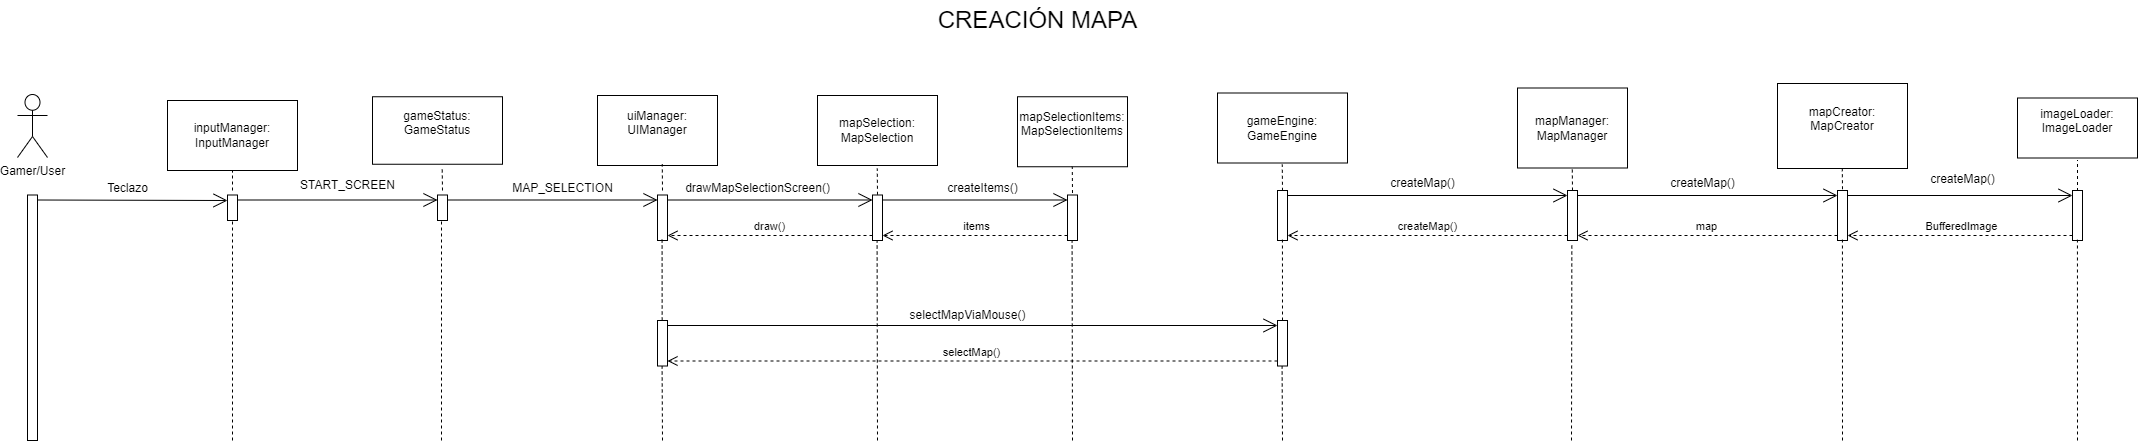

The diagram above was exported from draw.io. Its source (the exported page's mxGraphModel, read from the mxfile embedded in the PNG):
<mxGraphModel dx="4500" dy="2366" grid="1" gridSize="10" guides="1" tooltips="1" connect="1" arrows="1" fold="1" page="1" pageScale="1" pageWidth="827" pageHeight="1169" math="0" shadow="0">
  <root>
    <mxCell id="0" />
    <mxCell id="1" parent="0" />
    <mxCell id="f46mSV8ls4rOETAiVJOD-4" value="mapManager: MapManager" style="html=1;whiteSpace=wrap;" vertex="1" parent="1">
      <mxGeometry x="110" y="-102.5" width="110" height="80" as="geometry" />
    </mxCell>
    <mxCell id="f46mSV8ls4rOETAiVJOD-5" value="&lt;div&gt;mapCreator: MapCreator&lt;/div&gt;&lt;div&gt;&lt;br&gt;&lt;/div&gt;" style="html=1;whiteSpace=wrap;" vertex="1" parent="1">
      <mxGeometry x="370" y="-107" width="130" height="85" as="geometry" />
    </mxCell>
    <mxCell id="f46mSV8ls4rOETAiVJOD-7" value="inputManager: InputManager" style="html=1;whiteSpace=wrap;" vertex="1" parent="1">
      <mxGeometry x="-1240" y="-90" width="130" height="70" as="geometry" />
    </mxCell>
    <mxCell id="f46mSV8ls4rOETAiVJOD-8" value="&lt;div&gt;imageLoader: ImageLoader&lt;/div&gt;&lt;div&gt;&lt;br&gt;&lt;/div&gt;" style="html=1;whiteSpace=wrap;" vertex="1" parent="1">
      <mxGeometry x="610" y="-92.5" width="120" height="60" as="geometry" />
    </mxCell>
    <mxCell id="f46mSV8ls4rOETAiVJOD-9" value="&lt;div&gt;&lt;br&gt;&lt;/div&gt;&lt;div&gt;&lt;br&gt;&lt;/div&gt;&lt;div&gt;uiManager: UIManager&lt;/div&gt;&lt;div&gt;&lt;br&gt;&lt;/div&gt;&lt;div style=&quot;&quot;&gt;&lt;br&gt;&lt;/div&gt;&lt;div&gt;&lt;br&gt;&lt;/div&gt;" style="html=1;whiteSpace=wrap;align=center;" vertex="1" parent="1">
      <mxGeometry x="-810" y="-95" width="120" height="70" as="geometry" />
    </mxCell>
    <mxCell id="f46mSV8ls4rOETAiVJOD-10" value="&lt;div&gt;mapSelection: MapSelection&lt;/div&gt;" style="html=1;whiteSpace=wrap;" vertex="1" parent="1">
      <mxGeometry x="-590" y="-95" width="120" height="70" as="geometry" />
    </mxCell>
    <mxCell id="f46mSV8ls4rOETAiVJOD-11" value="&lt;div&gt;mapSelectionItems: MapSelectionItems&lt;/div&gt;&lt;div&gt;&lt;br&gt;&lt;/div&gt;" style="html=1;whiteSpace=wrap;" vertex="1" parent="1">
      <mxGeometry x="-390" y="-93.75" width="110" height="70" as="geometry" />
    </mxCell>
    <mxCell id="f46mSV8ls4rOETAiVJOD-12" value="&lt;font style=&quot;font-size: 24px;&quot;&gt;CREACIÓN MAPA&lt;/font&gt;" style="text;html=1;align=center;verticalAlign=middle;resizable=0;points=[];autosize=1;strokeColor=none;fillColor=none;" vertex="1" parent="1">
      <mxGeometry x="-480" y="-190" width="220" height="40" as="geometry" />
    </mxCell>
    <mxCell id="f46mSV8ls4rOETAiVJOD-15" value="&lt;div&gt;gameStatus: GameStatus&lt;/div&gt;&lt;div&gt;&lt;br&gt;&lt;/div&gt;" style="html=1;whiteSpace=wrap;" vertex="1" parent="1">
      <mxGeometry x="-1035" y="-93.75" width="130" height="67.5" as="geometry" />
    </mxCell>
    <mxCell id="f46mSV8ls4rOETAiVJOD-29" value="gameEngine: GameEngine" style="html=1;whiteSpace=wrap;" vertex="1" parent="1">
      <mxGeometry x="-190" y="-97.5" width="130" height="70" as="geometry" />
    </mxCell>
    <mxCell id="f46mSV8ls4rOETAiVJOD-66" value="" style="html=1;points=[[0,0,0,0,5],[0,1,0,0,-5],[1,0,0,0,5],[1,1,0,0,-5]];perimeter=orthogonalPerimeter;outlineConnect=0;targetShapes=umlLifeline;portConstraint=eastwest;newEdgeStyle={&quot;curved&quot;:0,&quot;rounded&quot;:0};" vertex="1" parent="1">
      <mxGeometry x="-130" width="10" height="50" as="geometry" />
    </mxCell>
    <mxCell id="f46mSV8ls4rOETAiVJOD-67" value="" style="html=1;points=[[0,0,0,0,5],[0,1,0,0,-5],[1,0,0,0,5],[1,1,0,0,-5]];perimeter=orthogonalPerimeter;outlineConnect=0;targetShapes=umlLifeline;portConstraint=eastwest;newEdgeStyle={&quot;curved&quot;:0,&quot;rounded&quot;:0};" vertex="1" parent="1">
      <mxGeometry x="160" width="10" height="50" as="geometry" />
    </mxCell>
    <mxCell id="f46mSV8ls4rOETAiVJOD-68" value="" style="endArrow=open;endFill=1;endSize=12;html=1;rounded=0;entryX=0;entryY=0;entryDx=0;entryDy=5;entryPerimeter=0;" edge="1" parent="1" source="f46mSV8ls4rOETAiVJOD-66" target="f46mSV8ls4rOETAiVJOD-67">
      <mxGeometry width="160" relative="1" as="geometry">
        <mxPoint x="60" as="sourcePoint" />
        <mxPoint x="220" as="targetPoint" />
      </mxGeometry>
    </mxCell>
    <mxCell id="f46mSV8ls4rOETAiVJOD-69" value="createMap()" style="text;html=1;align=center;verticalAlign=middle;resizable=0;points=[];autosize=1;strokeColor=none;fillColor=none;" vertex="1" parent="1">
      <mxGeometry x="-30" y="-22" width="90" height="30" as="geometry" />
    </mxCell>
    <mxCell id="f46mSV8ls4rOETAiVJOD-70" value="createMap()" style="html=1;verticalAlign=bottom;endArrow=open;dashed=1;endSize=8;curved=0;rounded=0;entryX=1;entryY=1;entryDx=0;entryDy=-5;entryPerimeter=0;exitX=0;exitY=1;exitDx=0;exitDy=-5;exitPerimeter=0;" edge="1" parent="1" source="f46mSV8ls4rOETAiVJOD-67" target="f46mSV8ls4rOETAiVJOD-66">
      <mxGeometry relative="1" as="geometry">
        <mxPoint x="180" as="sourcePoint" />
        <mxPoint x="100" as="targetPoint" />
      </mxGeometry>
    </mxCell>
    <mxCell id="f46mSV8ls4rOETAiVJOD-71" value="" style="html=1;points=[[0,0,0,0,5],[0,1,0,0,-5],[1,0,0,0,5],[1,1,0,0,-5]];perimeter=orthogonalPerimeter;outlineConnect=0;targetShapes=umlLifeline;portConstraint=eastwest;newEdgeStyle={&quot;curved&quot;:0,&quot;rounded&quot;:0};" vertex="1" parent="1">
      <mxGeometry x="-750" y="4.5" width="10" height="45.5" as="geometry" />
    </mxCell>
    <mxCell id="f46mSV8ls4rOETAiVJOD-72" value="" style="html=1;points=[[0,0,0,0,5],[0,1,0,0,-5],[1,0,0,0,5],[1,1,0,0,-5]];perimeter=orthogonalPerimeter;outlineConnect=0;targetShapes=umlLifeline;portConstraint=eastwest;newEdgeStyle={&quot;curved&quot;:0,&quot;rounded&quot;:0};" vertex="1" parent="1">
      <mxGeometry x="-535" y="4.5" width="10" height="45.5" as="geometry" />
    </mxCell>
    <mxCell id="f46mSV8ls4rOETAiVJOD-73" value="" style="html=1;points=[[0,0,0,0,5],[0,1,0,0,-5],[1,0,0,0,5],[1,1,0,0,-5]];perimeter=orthogonalPerimeter;outlineConnect=0;targetShapes=umlLifeline;portConstraint=eastwest;newEdgeStyle={&quot;curved&quot;:0,&quot;rounded&quot;:0};" vertex="1" parent="1">
      <mxGeometry x="-970" y="4.5" width="10" height="25.5" as="geometry" />
    </mxCell>
    <mxCell id="f46mSV8ls4rOETAiVJOD-74" value="" style="endArrow=open;endFill=1;endSize=12;html=1;rounded=0;exitX=1;exitY=0;exitDx=0;exitDy=5;exitPerimeter=0;entryX=0;entryY=0;entryDx=0;entryDy=5;entryPerimeter=0;" edge="1" parent="1" source="f46mSV8ls4rOETAiVJOD-71" target="f46mSV8ls4rOETAiVJOD-72">
      <mxGeometry width="160" relative="1" as="geometry">
        <mxPoint x="-410" y="74.5" as="sourcePoint" />
        <mxPoint x="-250" y="74.5" as="targetPoint" />
      </mxGeometry>
    </mxCell>
    <mxCell id="f46mSV8ls4rOETAiVJOD-75" value="drawMapSelectionScreen()" style="text;html=1;align=center;verticalAlign=middle;resizable=0;points=[];autosize=1;strokeColor=none;fillColor=none;" vertex="1" parent="1">
      <mxGeometry x="-735" y="-17.5" width="170" height="30" as="geometry" />
    </mxCell>
    <mxCell id="f46mSV8ls4rOETAiVJOD-76" value="draw()" style="html=1;verticalAlign=bottom;endArrow=open;dashed=1;endSize=8;curved=0;rounded=0;entryX=1;entryY=1;entryDx=0;entryDy=-5;entryPerimeter=0;exitX=0;exitY=1;exitDx=0;exitDy=-5;exitPerimeter=0;" edge="1" parent="1" source="f46mSV8ls4rOETAiVJOD-72" target="f46mSV8ls4rOETAiVJOD-71">
      <mxGeometry relative="1" as="geometry">
        <mxPoint x="-290" y="74.5" as="sourcePoint" />
        <mxPoint x="-370" y="74.5" as="targetPoint" />
      </mxGeometry>
    </mxCell>
    <mxCell id="f46mSV8ls4rOETAiVJOD-77" value="" style="endArrow=open;endFill=1;endSize=12;html=1;rounded=0;exitX=1;exitY=0;exitDx=0;exitDy=5;exitPerimeter=0;entryX=0;entryY=0;entryDx=0;entryDy=5;entryPerimeter=0;" edge="1" parent="1" source="f46mSV8ls4rOETAiVJOD-73" target="f46mSV8ls4rOETAiVJOD-71">
      <mxGeometry width="160" relative="1" as="geometry">
        <mxPoint x="-770" y="50" as="sourcePoint" />
        <mxPoint x="-610" y="50" as="targetPoint" />
      </mxGeometry>
    </mxCell>
    <mxCell id="f46mSV8ls4rOETAiVJOD-78" value="MAP_SELECTION" style="text;html=1;align=center;verticalAlign=middle;resizable=0;points=[];autosize=1;strokeColor=none;fillColor=none;" vertex="1" parent="1">
      <mxGeometry x="-905" y="-17.5" width="120" height="30" as="geometry" />
    </mxCell>
    <mxCell id="f46mSV8ls4rOETAiVJOD-79" value="" style="endArrow=open;endFill=1;endSize=12;html=1;rounded=0;exitX=1;exitY=0;exitDx=0;exitDy=5;exitPerimeter=0;entryX=0;entryY=0;entryDx=0;entryDy=5;entryPerimeter=0;" edge="1" parent="1" source="f46mSV8ls4rOETAiVJOD-80" target="f46mSV8ls4rOETAiVJOD-73">
      <mxGeometry width="160" relative="1" as="geometry">
        <mxPoint x="-1260" y="20" as="sourcePoint" />
        <mxPoint x="-1050" y="20" as="targetPoint" />
      </mxGeometry>
    </mxCell>
    <mxCell id="f46mSV8ls4rOETAiVJOD-80" value="" style="html=1;points=[[0,0,0,0,5],[0,1,0,0,-5],[1,0,0,0,5],[1,1,0,0,-5]];perimeter=orthogonalPerimeter;outlineConnect=0;targetShapes=umlLifeline;portConstraint=eastwest;newEdgeStyle={&quot;curved&quot;:0,&quot;rounded&quot;:0};" vertex="1" parent="1">
      <mxGeometry x="-1180" y="4.5" width="10" height="25.5" as="geometry" />
    </mxCell>
    <mxCell id="f46mSV8ls4rOETAiVJOD-81" value="START_SCREEN" style="text;html=1;align=center;verticalAlign=middle;resizable=0;points=[];autosize=1;strokeColor=none;fillColor=none;" vertex="1" parent="1">
      <mxGeometry x="-1120" y="-20" width="120" height="30" as="geometry" />
    </mxCell>
    <mxCell id="f46mSV8ls4rOETAiVJOD-82" value="" style="html=1;points=[[0,0,0,0,5],[0,1,0,0,-5],[1,0,0,0,5],[1,1,0,0,-5]];perimeter=orthogonalPerimeter;outlineConnect=0;targetShapes=umlLifeline;portConstraint=eastwest;newEdgeStyle={&quot;curved&quot;:0,&quot;rounded&quot;:0};" vertex="1" parent="1">
      <mxGeometry x="-340" y="4.5" width="10" height="45.5" as="geometry" />
    </mxCell>
    <mxCell id="f46mSV8ls4rOETAiVJOD-83" value="" style="endArrow=open;endFill=1;endSize=12;html=1;rounded=0;exitX=1;exitY=0;exitDx=0;exitDy=5;exitPerimeter=0;entryX=0;entryY=0;entryDx=0;entryDy=5;entryPerimeter=0;" edge="1" parent="1" source="f46mSV8ls4rOETAiVJOD-72" target="f46mSV8ls4rOETAiVJOD-82">
      <mxGeometry width="160" relative="1" as="geometry">
        <mxPoint x="-730" y="20" as="sourcePoint" />
        <mxPoint x="-525" y="20" as="targetPoint" />
      </mxGeometry>
    </mxCell>
    <mxCell id="f46mSV8ls4rOETAiVJOD-84" value="createItems()" style="text;html=1;align=center;verticalAlign=middle;resizable=0;points=[];autosize=1;strokeColor=none;fillColor=none;" vertex="1" parent="1">
      <mxGeometry x="-470" y="-17.5" width="90" height="30" as="geometry" />
    </mxCell>
    <mxCell id="f46mSV8ls4rOETAiVJOD-85" value="items" style="html=1;verticalAlign=bottom;endArrow=open;dashed=1;endSize=8;curved=0;rounded=0;exitX=0;exitY=1;exitDx=0;exitDy=-5;exitPerimeter=0;" edge="1" parent="1" source="f46mSV8ls4rOETAiVJOD-82" target="f46mSV8ls4rOETAiVJOD-72">
      <mxGeometry relative="1" as="geometry">
        <mxPoint x="-525" y="55" as="sourcePoint" />
        <mxPoint x="-730" y="55" as="targetPoint" />
      </mxGeometry>
    </mxCell>
    <mxCell id="f46mSV8ls4rOETAiVJOD-86" value="" style="html=1;points=[[0,0,0,0,5],[0,1,0,0,-5],[1,0,0,0,5],[1,1,0,0,-5]];perimeter=orthogonalPerimeter;outlineConnect=0;targetShapes=umlLifeline;portConstraint=eastwest;newEdgeStyle={&quot;curved&quot;:0,&quot;rounded&quot;:0};" vertex="1" parent="1">
      <mxGeometry x="430" width="10" height="50" as="geometry" />
    </mxCell>
    <mxCell id="f46mSV8ls4rOETAiVJOD-87" value="" style="endArrow=open;endFill=1;endSize=12;html=1;rounded=0;entryX=0;entryY=0;entryDx=0;entryDy=5;entryPerimeter=0;exitX=1;exitY=0;exitDx=0;exitDy=5;exitPerimeter=0;" edge="1" parent="1" source="f46mSV8ls4rOETAiVJOD-67" target="f46mSV8ls4rOETAiVJOD-86">
      <mxGeometry width="160" relative="1" as="geometry">
        <mxPoint x="-110" y="15" as="sourcePoint" />
        <mxPoint x="170" y="15" as="targetPoint" />
      </mxGeometry>
    </mxCell>
    <mxCell id="f46mSV8ls4rOETAiVJOD-88" value="createMap()" style="text;html=1;align=center;verticalAlign=middle;resizable=0;points=[];autosize=1;strokeColor=none;fillColor=none;" vertex="1" parent="1">
      <mxGeometry x="250" y="-22.5" width="90" height="30" as="geometry" />
    </mxCell>
    <mxCell id="f46mSV8ls4rOETAiVJOD-89" value="map" style="html=1;verticalAlign=bottom;endArrow=open;dashed=1;endSize=8;curved=0;rounded=0;exitX=0;exitY=1;exitDx=0;exitDy=-5;exitPerimeter=0;" edge="1" parent="1" source="f46mSV8ls4rOETAiVJOD-86" target="f46mSV8ls4rOETAiVJOD-67">
      <mxGeometry relative="1" as="geometry">
        <mxPoint x="170" y="55" as="sourcePoint" />
        <mxPoint x="-110" y="55" as="targetPoint" />
      </mxGeometry>
    </mxCell>
    <mxCell id="f46mSV8ls4rOETAiVJOD-91" value="" style="html=1;points=[[0,0,0,0,5],[0,1,0,0,-5],[1,0,0,0,5],[1,1,0,0,-5]];perimeter=orthogonalPerimeter;outlineConnect=0;targetShapes=umlLifeline;portConstraint=eastwest;newEdgeStyle={&quot;curved&quot;:0,&quot;rounded&quot;:0};" vertex="1" parent="1">
      <mxGeometry x="665" width="10" height="50" as="geometry" />
    </mxCell>
    <mxCell id="f46mSV8ls4rOETAiVJOD-92" value="" style="endArrow=open;endFill=1;endSize=12;html=1;rounded=0;entryX=0;entryY=0;entryDx=0;entryDy=5;entryPerimeter=0;exitX=1;exitY=0;exitDx=0;exitDy=5;exitPerimeter=0;" edge="1" parent="1" source="f46mSV8ls4rOETAiVJOD-86" target="f46mSV8ls4rOETAiVJOD-91">
      <mxGeometry width="160" relative="1" as="geometry">
        <mxPoint x="180" y="15" as="sourcePoint" />
        <mxPoint x="440" y="15" as="targetPoint" />
      </mxGeometry>
    </mxCell>
    <mxCell id="f46mSV8ls4rOETAiVJOD-93" value="BufferedImage" style="html=1;verticalAlign=bottom;endArrow=open;dashed=1;endSize=8;curved=0;rounded=0;exitX=0;exitY=1;exitDx=0;exitDy=-5;exitPerimeter=0;entryX=1;entryY=1;entryDx=0;entryDy=-5;entryPerimeter=0;" edge="1" parent="1" source="f46mSV8ls4rOETAiVJOD-91" target="f46mSV8ls4rOETAiVJOD-86">
      <mxGeometry relative="1" as="geometry">
        <mxPoint x="440" y="55" as="sourcePoint" />
        <mxPoint x="180" y="55" as="targetPoint" />
      </mxGeometry>
    </mxCell>
    <mxCell id="f46mSV8ls4rOETAiVJOD-94" value="createMap()" style="text;html=1;align=center;verticalAlign=middle;resizable=0;points=[];autosize=1;strokeColor=none;fillColor=none;" vertex="1" parent="1">
      <mxGeometry x="510" y="-26.25" width="90" height="30" as="geometry" />
    </mxCell>
    <mxCell id="f46mSV8ls4rOETAiVJOD-95" value="" style="html=1;points=[[0,0,0,0,5],[0,1,0,0,-5],[1,0,0,0,5],[1,1,0,0,-5]];perimeter=orthogonalPerimeter;outlineConnect=0;targetShapes=umlLifeline;portConstraint=eastwest;newEdgeStyle={&quot;curved&quot;:0,&quot;rounded&quot;:0};" vertex="1" parent="1">
      <mxGeometry x="-750" y="130" width="10" height="45.5" as="geometry" />
    </mxCell>
    <mxCell id="f46mSV8ls4rOETAiVJOD-96" value="" style="html=1;points=[[0,0,0,0,5],[0,1,0,0,-5],[1,0,0,0,5],[1,1,0,0,-5]];perimeter=orthogonalPerimeter;outlineConnect=0;targetShapes=umlLifeline;portConstraint=eastwest;newEdgeStyle={&quot;curved&quot;:0,&quot;rounded&quot;:0};" vertex="1" parent="1">
      <mxGeometry x="-130" y="130" width="10" height="45.5" as="geometry" />
    </mxCell>
    <mxCell id="f46mSV8ls4rOETAiVJOD-97" value="" style="endArrow=open;endFill=1;endSize=12;html=1;rounded=0;exitX=1;exitY=0;exitDx=0;exitDy=5;exitPerimeter=0;entryX=0;entryY=0;entryDx=0;entryDy=5;entryPerimeter=0;" edge="1" parent="1" source="f46mSV8ls4rOETAiVJOD-95" target="f46mSV8ls4rOETAiVJOD-96">
      <mxGeometry width="160" relative="1" as="geometry">
        <mxPoint x="-730" y="20" as="sourcePoint" />
        <mxPoint x="-525" y="20" as="targetPoint" />
      </mxGeometry>
    </mxCell>
    <mxCell id="f46mSV8ls4rOETAiVJOD-98" value="selectMap()" style="html=1;verticalAlign=bottom;endArrow=open;dashed=1;endSize=8;curved=0;rounded=0;entryX=1;entryY=1;entryDx=0;entryDy=-5;entryPerimeter=0;exitX=0;exitY=1;exitDx=0;exitDy=-5;exitPerimeter=0;" edge="1" parent="1" source="f46mSV8ls4rOETAiVJOD-96" target="f46mSV8ls4rOETAiVJOD-95">
      <mxGeometry relative="1" as="geometry">
        <mxPoint x="-525" y="55" as="sourcePoint" />
        <mxPoint x="-730" y="55" as="targetPoint" />
      </mxGeometry>
    </mxCell>
    <mxCell id="f46mSV8ls4rOETAiVJOD-99" value="selectMapViaMouse()" style="text;html=1;align=center;verticalAlign=middle;resizable=0;points=[];autosize=1;strokeColor=none;fillColor=none;" vertex="1" parent="1">
      <mxGeometry x="-510" y="110" width="140" height="30" as="geometry" />
    </mxCell>
    <mxCell id="f46mSV8ls4rOETAiVJOD-100" value="Gamer/User" style="shape=umlActor;verticalLabelPosition=bottom;verticalAlign=top;html=1;" vertex="1" parent="1">
      <mxGeometry x="-1390" y="-96" width="30" height="63" as="geometry" />
    </mxCell>
    <mxCell id="f46mSV8ls4rOETAiVJOD-101" value="" style="html=1;points=[[0,0,0,0,5],[0,1,0,0,-5],[1,0,0,0,5],[1,1,0,0,-5]];perimeter=orthogonalPerimeter;outlineConnect=0;targetShapes=umlLifeline;portConstraint=eastwest;newEdgeStyle={&quot;curved&quot;:0,&quot;rounded&quot;:0};" vertex="1" parent="1">
      <mxGeometry x="-1380" y="4.5" width="10" height="245.5" as="geometry" />
    </mxCell>
    <mxCell id="f46mSV8ls4rOETAiVJOD-102" value="" style="endArrow=open;endFill=1;endSize=12;html=1;rounded=0;exitX=1;exitY=0;exitDx=0;exitDy=5;exitPerimeter=0;" edge="1" parent="1" source="f46mSV8ls4rOETAiVJOD-101">
      <mxGeometry width="160" relative="1" as="geometry">
        <mxPoint x="-1350" y="20" as="sourcePoint" />
        <mxPoint x="-1180" y="10" as="targetPoint" />
      </mxGeometry>
    </mxCell>
    <mxCell id="f46mSV8ls4rOETAiVJOD-104" value="Teclazo" style="text;html=1;align=center;verticalAlign=middle;resizable=0;points=[];autosize=1;strokeColor=none;fillColor=none;" vertex="1" parent="1">
      <mxGeometry x="-1310" y="-17.5" width="60" height="30" as="geometry" />
    </mxCell>
    <mxCell id="f46mSV8ls4rOETAiVJOD-105" value="" style="endArrow=none;dashed=1;html=1;rounded=0;entryX=0.5;entryY=1;entryDx=0;entryDy=0;" edge="1" parent="1" target="f46mSV8ls4rOETAiVJOD-7">
      <mxGeometry width="50" height="50" relative="1" as="geometry">
        <mxPoint x="-1175" as="sourcePoint" />
        <mxPoint x="-920" y="140" as="targetPoint" />
      </mxGeometry>
    </mxCell>
    <mxCell id="f46mSV8ls4rOETAiVJOD-106" value="" style="endArrow=none;dashed=1;html=1;rounded=0;" edge="1" parent="1" target="f46mSV8ls4rOETAiVJOD-80">
      <mxGeometry width="50" height="50" relative="1" as="geometry">
        <mxPoint x="-1175" y="250" as="sourcePoint" />
        <mxPoint x="-1165" y="-10" as="targetPoint" />
      </mxGeometry>
    </mxCell>
    <mxCell id="f46mSV8ls4rOETAiVJOD-107" value="" style="endArrow=none;dashed=1;html=1;rounded=0;entryX=0.5;entryY=1;entryDx=0;entryDy=0;" edge="1" parent="1">
      <mxGeometry width="50" height="50" relative="1" as="geometry">
        <mxPoint x="-965" as="sourcePoint" />
        <mxPoint x="-965.34" y="-23.75" as="targetPoint" />
      </mxGeometry>
    </mxCell>
    <mxCell id="f46mSV8ls4rOETAiVJOD-108" value="" style="endArrow=none;dashed=1;html=1;rounded=0;entryX=0.5;entryY=1;entryDx=0;entryDy=0;" edge="1" parent="1">
      <mxGeometry width="50" height="50" relative="1" as="geometry">
        <mxPoint x="-745" as="sourcePoint" />
        <mxPoint x="-745.24" y="-26.25" as="targetPoint" />
      </mxGeometry>
    </mxCell>
    <mxCell id="f46mSV8ls4rOETAiVJOD-109" value="" style="endArrow=none;dashed=1;html=1;rounded=0;entryX=0.5;entryY=1;entryDx=0;entryDy=0;" edge="1" parent="1">
      <mxGeometry width="50" height="50" relative="1" as="geometry">
        <mxPoint x="-530" y="4.25" as="sourcePoint" />
        <mxPoint x="-530.24" y="-22" as="targetPoint" />
      </mxGeometry>
    </mxCell>
    <mxCell id="f46mSV8ls4rOETAiVJOD-110" value="" style="endArrow=none;dashed=1;html=1;rounded=0;entryX=0.5;entryY=1;entryDx=0;entryDy=0;" edge="1" parent="1">
      <mxGeometry width="50" height="50" relative="1" as="geometry">
        <mxPoint x="-335" y="2.5" as="sourcePoint" />
        <mxPoint x="-335.24" y="-23.75" as="targetPoint" />
      </mxGeometry>
    </mxCell>
    <mxCell id="f46mSV8ls4rOETAiVJOD-111" value="" style="endArrow=none;dashed=1;html=1;rounded=0;entryX=0.5;entryY=1;entryDx=0;entryDy=0;" edge="1" parent="1">
      <mxGeometry width="50" height="50" relative="1" as="geometry">
        <mxPoint x="-125" y="0.25" as="sourcePoint" />
        <mxPoint x="-125.24000000000001" y="-26" as="targetPoint" />
      </mxGeometry>
    </mxCell>
    <mxCell id="f46mSV8ls4rOETAiVJOD-112" value="" style="endArrow=none;dashed=1;html=1;rounded=0;entryX=0.5;entryY=1;entryDx=0;entryDy=0;" edge="1" parent="1">
      <mxGeometry width="50" height="50" relative="1" as="geometry">
        <mxPoint x="165" as="sourcePoint" />
        <mxPoint x="164.76" y="-22.5" as="targetPoint" />
      </mxGeometry>
    </mxCell>
    <mxCell id="f46mSV8ls4rOETAiVJOD-113" value="" style="endArrow=none;dashed=1;html=1;rounded=0;entryX=0.5;entryY=1;entryDx=0;entryDy=0;" edge="1" parent="1">
      <mxGeometry width="50" height="50" relative="1" as="geometry">
        <mxPoint x="435" y="-1.25" as="sourcePoint" />
        <mxPoint x="434.76" y="-23.75" as="targetPoint" />
      </mxGeometry>
    </mxCell>
    <mxCell id="f46mSV8ls4rOETAiVJOD-114" value="" style="endArrow=none;dashed=1;html=1;rounded=0;" edge="1" parent="1">
      <mxGeometry width="50" height="50" relative="1" as="geometry">
        <mxPoint x="670" y="0.5" as="sourcePoint" />
        <mxPoint x="670" y="-30" as="targetPoint" />
      </mxGeometry>
    </mxCell>
    <mxCell id="f46mSV8ls4rOETAiVJOD-115" value="" style="endArrow=none;dashed=1;html=1;rounded=0;" edge="1" parent="1" target="f46mSV8ls4rOETAiVJOD-73">
      <mxGeometry width="50" height="50" relative="1" as="geometry">
        <mxPoint x="-966" y="250" as="sourcePoint" />
        <mxPoint x="-965.83" y="42.75" as="targetPoint" />
        <Array as="points">
          <mxPoint x="-966" y="70" />
        </Array>
      </mxGeometry>
    </mxCell>
    <mxCell id="f46mSV8ls4rOETAiVJOD-116" value="" style="endArrow=none;dashed=1;html=1;rounded=0;" edge="1" parent="1">
      <mxGeometry width="50" height="50" relative="1" as="geometry">
        <mxPoint x="164" y="250" as="sourcePoint" />
        <mxPoint x="164.34000000000003" y="52.75" as="targetPoint" />
      </mxGeometry>
    </mxCell>
    <mxCell id="f46mSV8ls4rOETAiVJOD-117" value="" style="endArrow=none;dashed=1;html=1;rounded=0;" edge="1" parent="1">
      <mxGeometry width="50" height="50" relative="1" as="geometry">
        <mxPoint x="435" y="250" as="sourcePoint" />
        <mxPoint x="434.94000000000005" y="49.120000000000005" as="targetPoint" />
      </mxGeometry>
    </mxCell>
    <mxCell id="f46mSV8ls4rOETAiVJOD-118" value="" style="endArrow=none;dashed=1;html=1;rounded=0;" edge="1" parent="1">
      <mxGeometry width="50" height="50" relative="1" as="geometry">
        <mxPoint x="670" y="250" as="sourcePoint" />
        <mxPoint x="669.94" y="49.13" as="targetPoint" />
      </mxGeometry>
    </mxCell>
    <mxCell id="f46mSV8ls4rOETAiVJOD-119" value="" style="endArrow=none;dashed=1;html=1;rounded=0;" edge="1" parent="1">
      <mxGeometry width="50" height="50" relative="1" as="geometry">
        <mxPoint x="-125" y="130" as="sourcePoint" />
        <mxPoint x="-125.05999999999995" y="49.13" as="targetPoint" />
      </mxGeometry>
    </mxCell>
    <mxCell id="f46mSV8ls4rOETAiVJOD-120" value="" style="endArrow=none;dashed=1;html=1;rounded=0;" edge="1" parent="1">
      <mxGeometry width="50" height="50" relative="1" as="geometry">
        <mxPoint x="-745.3399999999999" y="130" as="sourcePoint" />
        <mxPoint x="-745.3999999999999" y="49.13" as="targetPoint" />
      </mxGeometry>
    </mxCell>
    <mxCell id="f46mSV8ls4rOETAiVJOD-121" value="" style="endArrow=none;dashed=1;html=1;rounded=0;" edge="1" parent="1">
      <mxGeometry width="50" height="50" relative="1" as="geometry">
        <mxPoint x="-745" y="250" as="sourcePoint" />
        <mxPoint x="-745.3999999999999" y="175.5" as="targetPoint" />
      </mxGeometry>
    </mxCell>
    <mxCell id="f46mSV8ls4rOETAiVJOD-122" value="" style="endArrow=none;dashed=1;html=1;rounded=0;" edge="1" parent="1">
      <mxGeometry width="50" height="50" relative="1" as="geometry">
        <mxPoint x="-530" y="250" as="sourcePoint" />
        <mxPoint x="-530.3999999999999" y="50" as="targetPoint" />
      </mxGeometry>
    </mxCell>
    <mxCell id="f46mSV8ls4rOETAiVJOD-123" value="" style="endArrow=none;dashed=1;html=1;rounded=0;" edge="1" parent="1">
      <mxGeometry width="50" height="50" relative="1" as="geometry">
        <mxPoint x="-335" y="250" as="sourcePoint" />
        <mxPoint x="-335.39999999999986" y="50" as="targetPoint" />
      </mxGeometry>
    </mxCell>
    <mxCell id="f46mSV8ls4rOETAiVJOD-124" value="" style="endArrow=none;dashed=1;html=1;rounded=0;" edge="1" parent="1">
      <mxGeometry width="50" height="50" relative="1" as="geometry">
        <mxPoint x="-125" y="250" as="sourcePoint" />
        <mxPoint x="-125.39999999999995" y="175.5" as="targetPoint" />
      </mxGeometry>
    </mxCell>
  </root>
</mxGraphModel>